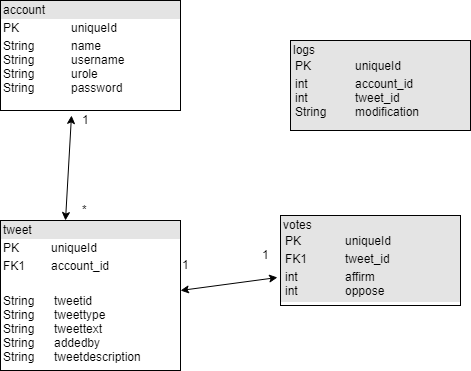

The diagram above was exported from draw.io. Its source (the exported page's mxGraphModel, read from the mxfile embedded in the PNG):
<mxGraphModel dx="752" dy="1061" grid="1" gridSize="10" guides="1" tooltips="1" connect="1" arrows="1" fold="1" page="1" pageScale="1" pageWidth="850" pageHeight="1100" math="0" shadow="0">
  <root>
    <mxCell id="0" />
    <mxCell id="1" parent="0" />
    <mxCell id="wLNCq013YWnq7L7n9TNL-2" value="&lt;div style=&quot;box-sizing: border-box ; width: 100% ; background: #e4e4e4 ; padding: 2px&quot;&gt;account&lt;/div&gt;&lt;table style=&quot;width: 100% ; font-size: 1em&quot; cellpadding=&quot;2&quot; cellspacing=&quot;0&quot;&gt;&lt;tbody&gt;&lt;tr&gt;&lt;td&gt;PK&lt;/td&gt;&lt;td&gt;uniqueId&lt;/td&gt;&lt;/tr&gt;&lt;tr&gt;&lt;td&gt;String&lt;br&gt;String&lt;br&gt;String&lt;br&gt;String&lt;/td&gt;&lt;td&gt;name&lt;br&gt;username&lt;br&gt;urole&lt;br&gt;password&lt;/td&gt;&lt;/tr&gt;&lt;tr&gt;&lt;td&gt;&lt;/td&gt;&lt;td&gt;&lt;br&gt;&lt;/td&gt;&lt;/tr&gt;&lt;/tbody&gt;&lt;/table&gt;" style="verticalAlign=top;align=left;overflow=fill;html=1;" vertex="1" parent="1">
      <mxGeometry x="20" y="20" width="180" height="110" as="geometry" />
    </mxCell>
    <mxCell id="wLNCq013YWnq7L7n9TNL-4" value="&lt;div style=&quot;box-sizing: border-box ; width: 100% ; background: #e4e4e4 ; padding: 2px&quot;&gt;tweet&lt;/div&gt;&lt;table style=&quot;width: 100% ; font-size: 1em&quot; cellpadding=&quot;2&quot; cellspacing=&quot;0&quot;&gt;&lt;tbody&gt;&lt;tr&gt;&lt;td&gt;PK&lt;/td&gt;&lt;td&gt;uniqueId&lt;/td&gt;&lt;/tr&gt;&lt;tr&gt;&lt;td&gt;FK1&lt;/td&gt;&lt;td&gt;account_id&lt;/td&gt;&lt;/tr&gt;&lt;tr&gt;&lt;td&gt;String&lt;br&gt;String&lt;br&gt;String&lt;br&gt;String&lt;br&gt;String&lt;/td&gt;&lt;td&gt;&lt;table&gt;&lt;tbody&gt;&lt;tr&gt;&lt;td&gt;&lt;br&gt;tweetid&lt;br&gt;tweettype&lt;br&gt;tweettext&lt;br&gt;addedby&lt;br&gt;tweetdescription&lt;br&gt;&lt;br&gt;&lt;/td&gt;&lt;/tr&gt;&lt;/tbody&gt;&lt;/table&gt;&lt;/td&gt;&lt;/tr&gt;&lt;/tbody&gt;&lt;/table&gt;" style="verticalAlign=top;align=left;overflow=fill;html=1;" vertex="1" parent="1">
      <mxGeometry x="20" y="240" width="180" height="150" as="geometry" />
    </mxCell>
    <mxCell id="wLNCq013YWnq7L7n9TNL-5" value="&lt;div style=&quot;box-sizing: border-box ; width: 100% ; background: #e4e4e4 ; padding: 2px&quot;&gt;votes&lt;table cellpadding=&quot;2&quot; cellspacing=&quot;0&quot; style=&quot;font-size: 1em ; width: 100%&quot;&gt;&lt;tbody&gt;&lt;tr&gt;&lt;td&gt;PK&lt;/td&gt;&lt;td&gt;uniqueId&lt;/td&gt;&lt;/tr&gt;&lt;tr&gt;&lt;td&gt;FK1&lt;/td&gt;&lt;td&gt;tweet_id&lt;/td&gt;&lt;/tr&gt;&lt;tr&gt;&lt;td&gt;int&lt;br&gt;int&lt;/td&gt;&lt;td&gt;affirm&lt;br&gt;oppose&lt;br&gt;&lt;/td&gt;&lt;/tr&gt;&lt;/tbody&gt;&lt;/table&gt;&lt;/div&gt;" style="verticalAlign=top;align=left;overflow=fill;html=1;" vertex="1" parent="1">
      <mxGeometry x="300" y="235" width="180" height="90" as="geometry" />
    </mxCell>
    <mxCell id="wLNCq013YWnq7L7n9TNL-6" value="&lt;div style=&quot;box-sizing: border-box ; width: 100% ; background: #e4e4e4 ; padding: 2px&quot;&gt;logs&lt;table cellpadding=&quot;2&quot; cellspacing=&quot;0&quot; style=&quot;font-size: 1em ; width: 100%&quot;&gt;&lt;tbody&gt;&lt;tr&gt;&lt;td&gt;PK&lt;/td&gt;&lt;td&gt;uniqueId&lt;/td&gt;&lt;/tr&gt;&lt;tr&gt;&lt;td&gt;int&lt;br&gt;int&lt;br&gt;String&lt;/td&gt;&lt;td&gt;account_id&lt;br&gt;tweet_id&lt;br&gt;modification&lt;/td&gt;&lt;/tr&gt;&lt;tr&gt;&lt;td&gt;&lt;/td&gt;&lt;td&gt;&lt;br&gt;&lt;/td&gt;&lt;/tr&gt;&lt;/tbody&gt;&lt;/table&gt;&lt;/div&gt;" style="verticalAlign=top;align=left;overflow=fill;html=1;" vertex="1" parent="1">
      <mxGeometry x="310" y="60" width="180" height="90" as="geometry" />
    </mxCell>
    <mxCell id="wLNCq013YWnq7L7n9TNL-10" value="" style="endArrow=classic;startArrow=classic;html=1;entryX=0.394;entryY=1.044;entryDx=0;entryDy=0;entryPerimeter=0;" edge="1" parent="1" target="wLNCq013YWnq7L7n9TNL-2">
      <mxGeometry width="50" height="50" relative="1" as="geometry">
        <mxPoint x="85" y="240" as="sourcePoint" />
        <mxPoint x="135" y="190" as="targetPoint" />
      </mxGeometry>
    </mxCell>
    <mxCell id="wLNCq013YWnq7L7n9TNL-11" value="1" style="text;html=1;resizable=0;points=[];autosize=1;align=left;verticalAlign=top;spacingTop=-4;" vertex="1" parent="1">
      <mxGeometry x="100" y="130" width="20" height="20" as="geometry" />
    </mxCell>
    <mxCell id="wLNCq013YWnq7L7n9TNL-12" value="*" style="text;html=1;resizable=0;points=[];autosize=1;align=left;verticalAlign=top;spacingTop=-4;" vertex="1" parent="1">
      <mxGeometry x="100" y="220" width="20" height="20" as="geometry" />
    </mxCell>
    <mxCell id="wLNCq013YWnq7L7n9TNL-13" value="" style="endArrow=classic;startArrow=classic;html=1;entryX=-0.017;entryY=0.689;entryDx=0;entryDy=0;entryPerimeter=0;" edge="1" parent="1" target="wLNCq013YWnq7L7n9TNL-5">
      <mxGeometry width="50" height="50" relative="1" as="geometry">
        <mxPoint x="200" y="310" as="sourcePoint" />
        <mxPoint x="250" y="260" as="targetPoint" />
      </mxGeometry>
    </mxCell>
    <mxCell id="wLNCq013YWnq7L7n9TNL-14" value="1" style="text;html=1;resizable=0;points=[];autosize=1;align=left;verticalAlign=top;spacingTop=-4;" vertex="1" parent="1">
      <mxGeometry x="200" y="275" width="20" height="20" as="geometry" />
    </mxCell>
    <mxCell id="wLNCq013YWnq7L7n9TNL-15" value="1" style="text;html=1;resizable=0;points=[];autosize=1;align=left;verticalAlign=top;spacingTop=-4;" vertex="1" parent="1">
      <mxGeometry x="280" y="265" width="20" height="20" as="geometry" />
    </mxCell>
  </root>
</mxGraphModel>